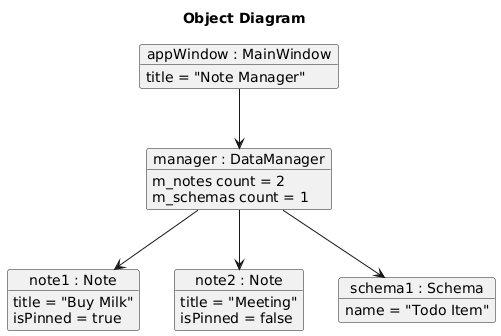

The diagram above was rendered by PlantUML. Its source (embedded in the PNG):
@startuml
title Object Diagram

object "appWindow : MainWindow" as Win {
    title = "Note Manager"
}

object "manager : DataManager" as DM {
    m_notes count = 2
    m_schemas count = 1
}

object "note1 : Note" as N1 {
    title = "Buy Milk"
    isPinned = true
}

object "note2 : Note" as N2 {
    title = "Meeting"
    isPinned = false
}

object "schema1 : Schema" as S1 {
    name = "Todo Item"
}

Win --> DM
DM --> N1
DM --> N2
DM --> S1
@enduml